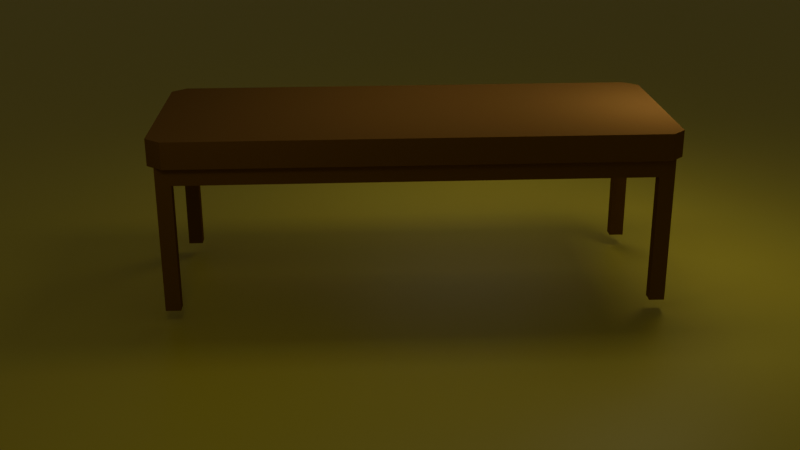 # Source: table.blend  (saved by Blender 4.0.36; exported with 4.5.12 LTS)
import bpy
from mathutils import Matrix  # noqa: F401  (used for matrix-valued properties, if any)

bpy.ops.wm.read_factory_settings(use_empty=True)
scene = bpy.context.scene
scene.name = 'Scene'

# ---- collections
col_collection = bpy.data.collections.new('Collection'); scene.collection.children.link(col_collection)

# ---- materials (node trees are filled in below, after node groups)
mat_material_001 = bpy.data.materials.new('Material.001')
mat_material_001.diffuse_color = (0.2767, 0.1354, 0.0331, 1.0)
mat_material_001.roughness = 0.0
mat_material_001.specular_intensity = 0.0
mat_material_002 = bpy.data.materials.new('Material.002')
mat_material_003 = bpy.data.materials.new('Material.003')

# ---- material node trees
mat_material_002.use_nodes = True; mat_material_002.node_tree.nodes.clear()
_N = mat_material_002.node_tree.nodes; _L = mat_material_002.node_tree.links
n0 = _N.new('ShaderNodeBsdfPrincipled'); n0.name = 'Principled BSDF'; n0.location = (10, 300)
n0.inputs[3].default_value = 1.45
n1 = _N.new('ShaderNodeOutputMaterial'); n1.name = 'Material Output'; n1.location = (300, 300)
_L.new(n0.outputs[0], n1.inputs[0])
n1.is_active_output = True
mat_material_003.use_nodes = True; mat_material_003.node_tree.nodes.clear()
_N = mat_material_003.node_tree.nodes; _L = mat_material_003.node_tree.links
n0 = _N.new('ShaderNodeBsdfPrincipled'); n0.name = 'Principled BSDF'; n0.location = (10, 300)
n0.inputs[0].default_value = (0.8, 0.6588, 0.061, 1.0)
n0.inputs[3].default_value = 1.45
n1 = _N.new('ShaderNodeOutputMaterial'); n1.name = 'Material Output'; n1.location = (300, 300)
_L.new(n0.outputs[0], n1.inputs[0])
n1.is_active_output = True

# ---- world
world_world = bpy.data.worlds.new('World'); scene.world = world_world
world_world.use_nodes = True; world_world.node_tree.nodes.clear()
_N = world_world.node_tree.nodes; _L = world_world.node_tree.links
n0 = _N.new('ShaderNodeOutputWorld'); n0.name = 'World Output'; n0.location = (300, 300)
n1 = _N.new('ShaderNodeBackground'); n1.name = 'Background'; n1.location = (10, 300)
n1.inputs[0].default_value = (0.05088, 0.05088, 0.05088, 1.0)
_L.new(n1.outputs[0], n0.inputs[0])
n0.is_active_output = True
world_world.color = (0.05088, 0.05088, 0.05088)
world_world.use_sun_shadow = False
world_world.sun_shadow_jitter_overblur = 0.0

# ---- cameras
cam_camera_001 = bpy.data.cameras.new('Camera.001')

# ---- lights
light_area = bpy.data.lights.new('Area', 'AREA')
light_area.transmission_factor = 0.0
light_area.energy = 12.9
light_area.shadow_maximum_resolution = 0.006
light_area.use_absolute_resolution = True
light_area.shape = 'RECTANGLE'
light_area.size = 2.26
light_area.size_y = 1.0
light_area.cycles.is_caustics_light = True
light_area_001 = bpy.data.lights.new('Area.001', 'AREA')
light_area_001.transmission_factor = 0.0
light_area_001.shadow_maximum_resolution = 0.006
light_area_001.use_absolute_resolution = True
light_area_001.size = 2.489
light_area_001.size_y = 1.0
light_point = bpy.data.lights.new('Point', 'POINT')
light_point.transmission_factor = 0.0
light_point.use_soft_falloff = False
light_point.shadow_soft_size = 0.2771
light_point.shadow_maximum_resolution = 0.006
light_point.use_absolute_resolution = True
light_area_002 = bpy.data.lights.new('Area.002', 'AREA')
light_area_002.transmission_factor = 0.0
light_area_002.shadow_maximum_resolution = 0.006
light_area_002.use_absolute_resolution = True
light_area_002.size = 1.0
light_area_002.size_y = 1.0

# ---- meshes
me_cube_001 = bpy.data.meshes.new('Cube.001')
me_cube_001.from_pydata([(-2.503, -0.9631, -0.1347), (-2.503, 0.9631, -0.1347), (2.503, -0.9631, -0.1347), (2.503, 0.9631, -0.1347), (-2.503, 0.9631, -0.3193), (-2.503, -0.9631, -0.3193), (2.503, 0.9631, -0.3193), (2.503, -0.9631, -0.3193), (2.418, 1.035, -0.1347), (-2.418, 1.035, -0.1347), (-2.418, 1.035, 0.1347), (2.418, 1.035, 0.1347), (-2.418, -1.035, -0.1347), (2.418, -1.035, -0.1347), (2.418, -1.035, 0.1347), (-2.418, -1.035, 0.1347), (2.35, 0.9631, -0.1347), (-2.35, 0.9631, -0.1347), (-2.35, -0.9631, -0.1347), (2.35, -0.9631, -0.1347), (2.35, 0.9631, -0.3193), (-2.35, 0.9631, -0.3193), (-2.35, -0.9631, -0.3193), (2.35, -0.9631, -0.3193), (-2.576, 0.8994, -0.1347), (-2.576, -0.8994, -0.1347), (-2.576, -0.8994, 0.1347), (-2.576, 0.8994, 0.1347), (2.576, -0.8994, -0.1347), (2.576, 0.8994, -0.1347), (2.576, 0.8994, 0.1347), (2.576, -0.8994, 0.1347), (-2.503, 0.8365, -0.1347), (-2.503, -0.8365, -0.1347), (2.503, -0.8365, -0.1347), (2.503, 0.8365, -0.1347), (-2.503, 0.8365, -0.3193), (-2.503, -0.8365, -0.3193), (2.503, -0.8365, -0.3193), (2.503, 0.8365, -0.3193), (-2.35, 0.8365, -0.3193), (-2.35, -0.8365, -0.3193), (2.35, 0.8365, -0.3193), (2.35, -0.8365, -0.3193), (2.418, 0.8994, 0.1347), (2.418, -0.8994, 0.1347), (-2.418, 0.8994, 0.1347), (-2.418, -0.8994, 0.1347), (-2.503, -0.8365, -1.469), (-2.503, -0.9631, -1.469), (-2.35, 0.9631, -1.469), (-2.503, 0.9631, -1.469), (2.503, 0.8365, -1.469), (2.503, 0.9631, -1.469), (2.35, -0.9631, -1.469), (2.503, -0.9631, -1.469), (2.35, 0.9631, -1.469), (-2.35, -0.9631, -1.469), (-2.35, -0.8365, -1.469), (2.35, -0.8365, -1.469), (-2.503, 0.8365, -1.469), (2.503, -0.8365, -1.469), (-2.35, 0.8365, -1.469), (2.35, 0.8365, -1.469), (-2.503, -0.8365, -1.628), (-2.503, -0.9631, -1.628), (-2.35, 0.9631, -1.628), (-2.503, 0.9631, -1.628), (2.503, 0.8365, -1.628), (2.503, 0.9631, -1.628), (2.35, -0.9631, -1.628), (2.503, -0.9631, -1.628), (2.35, 0.9631, -1.628), (-2.35, -0.9631, -1.628), (-2.35, -0.8365, -1.628), (2.35, -0.8365, -1.628), (-2.503, 0.8365, -1.628), (2.503, -0.8365, -1.628), (-2.35, 0.8365, -1.628), (2.35, 0.8365, -1.628), (-2.576, 0.5397, -0.1347), (-2.576, 0.1799, -0.1347), (-2.576, -0.1799, -0.1347), (-2.576, -0.5397, -0.1347), (-2.576, -0.5397, 0.1347), (-2.576, -0.1799, 0.1347), (-2.576, 0.1799, 0.1347), (-2.576, 0.5397, 0.1347), (2.576, -0.5397, -0.1347), (2.576, -0.1799, -0.1347), (2.576, 0.1799, -0.1347), (2.576, 0.5397, -0.1347), (2.576, 0.5397, 0.1347), (2.576, 0.1799, 0.1347), (2.576, -0.1799, 0.1347), (2.576, -0.5397, 0.1347), (-2.503, 0.5271, -0.1347), (-2.503, 0.1925, -0.1347), (-2.503, -0.1421, -0.1347), (-2.503, -0.4768, -0.1347), (2.503, -0.4768, -0.1347), (2.503, -0.1421, -0.1347), (2.503, 0.1925, -0.1347), (2.503, 0.5271, -0.1347), (-2.503, 0.5271, -0.3193), (-2.503, 0.1925, -0.3193), (-2.503, -0.1421, -0.3193), (-2.503, -0.4768, -0.3193), (2.503, -0.4768, -0.3193), (2.503, -0.1421, -0.3193), (2.503, 0.1925, -0.3193), (2.503, 0.5271, -0.3193), (-2.35, 0.5271, -0.3193), (-2.35, 0.1925, -0.3193), (-2.35, -0.1421, -0.3193), (-2.35, -0.4768, -0.3193), (2.35, 0.5271, -0.3193), (2.35, 0.1925, -0.3193), (2.35, -0.1421, -0.3193), (2.35, -0.4768, -0.3193), (2.418, 0.5397, 0.1347), (2.418, 0.1799, 0.1347), (2.418, -0.1799, 0.1347), (2.418, -0.5397, 0.1347), (-2.418, 0.5397, 0.1347), (-2.418, 0.1799, 0.1347), (-2.418, -0.1799, 0.1347), (-2.418, -0.5397, 0.1347), (-2.576, -0.8994, 0.1347), (-2.424, -1.035, 0.1347), (-2.424, -1.035, -0.1347), (-2.576, -0.8994, -0.1347), (-2.503, -0.9631, -0.1347), (-2.442, 1.035, 0.1347), (-2.576, 0.9021, 0.1347), (-2.576, 0.9021, -0.1347), (-2.442, 1.035, -0.1347), (-2.503, 0.9631, -0.1347), (2.431, -1.035, 0.1347), (2.576, -0.8994, 0.1347), (2.576, -0.8994, -0.1347), (2.431, -1.035, -0.1347), (2.503, -0.9631, -0.1347), (2.576, 0.8994, 0.1347), (2.418, 1.035, 0.1347), (2.418, 1.035, -0.1347), (2.576, 0.8994, -0.1347), (2.503, 0.9631, -0.1347)], [], [(136, 133, 10, 9), (146, 143, 30, 29), (141, 138, 14, 13), (47, 26, 128, 129, 15), (18, 0, 5, 22), (33, 0, 132, 131, 25), (0, 18, 12, 130, 132), (1, 32, 24, 135, 137), (3, 16, 8, 145, 147), (2, 34, 28, 140, 142), (39, 42, 63, 52), (16, 3, 6, 20), (34, 2, 7, 38), (32, 1, 4, 36), (1, 17, 21, 4), (17, 16, 20, 21), (4, 21, 50, 51), (41, 43, 23, 22), (18, 19, 13, 12), (16, 17, 9, 8), (28, 31, 139, 140), (45, 47, 15, 14), (2, 19, 23, 7), (19, 18, 22, 23), (19, 2, 142, 141, 13), (13, 14, 15, 12), (17, 1, 137, 136, 9), (9, 10, 11, 8), (11, 10, 46, 44), (123, 127, 47, 45), (8, 11, 144, 145), (95, 123, 45, 31), (21, 20, 42, 40), (115, 119, 43, 41), (36, 4, 51, 60), (107, 115, 41, 37), (0, 33, 37, 5), (96, 32, 36, 104), (3, 35, 39, 6), (100, 34, 38, 108), (5, 37, 48, 49), (119, 108, 38, 43), (103, 35, 29, 91), (99, 33, 25, 83), (24, 27, 134, 135), (127, 84, 26, 47), (35, 3, 147, 146, 29), (88, 95, 31, 28), (12, 15, 129, 130), (80, 87, 27, 24), (50, 62, 78, 66), (53, 52, 68, 69), (61, 55, 71, 77), (51, 50, 66, 67), (6, 39, 52, 53), (38, 7, 55, 61), (43, 38, 61, 59), (7, 23, 54, 55), (40, 36, 60, 62), (41, 22, 57, 58), (21, 40, 62, 50), (37, 41, 58, 48), (23, 43, 59, 54), (20, 6, 53, 56), (42, 20, 56, 63), (22, 5, 49, 57), (75, 77, 71, 70), (64, 74, 73, 65), (67, 66, 78, 76), (72, 69, 68, 79), (55, 54, 70, 71), (63, 56, 72, 79), (56, 53, 69, 72), (62, 60, 76, 78), (57, 49, 65, 73), (48, 58, 74, 64), (58, 57, 73, 74), (52, 63, 79, 68), (54, 59, 75, 70), (49, 48, 64, 65), (59, 61, 77, 75), (60, 51, 67, 76), (25, 26, 84, 83), (83, 84, 85, 82), (82, 85, 86, 81), (81, 86, 87, 80), (29, 30, 92, 91), (91, 92, 93, 90), (90, 93, 94, 89), (89, 94, 95, 88), (46, 27, 87, 124), (124, 87, 86, 125), (125, 86, 85, 126), (126, 85, 84, 127), (32, 96, 80, 24), (96, 97, 81, 80), (97, 98, 82, 81), (98, 99, 83, 82), (34, 100, 88, 28), (100, 101, 89, 88), (101, 102, 90, 89), (102, 103, 91, 90), (42, 39, 111, 116), (116, 111, 110, 117), (117, 110, 109, 118), (118, 109, 108, 119), (35, 103, 111, 39), (103, 102, 110, 111), (102, 101, 109, 110), (101, 100, 108, 109), (33, 99, 107, 37), (99, 98, 106, 107), (98, 97, 105, 106), (97, 96, 104, 105), (36, 40, 112, 104), (104, 112, 113, 105), (105, 113, 114, 106), (106, 114, 115, 107), (40, 42, 116, 112), (112, 116, 117, 113), (113, 117, 118, 114), (114, 118, 119, 115), (30, 44, 120, 92), (92, 120, 121, 93), (93, 121, 122, 94), (94, 122, 123, 95), (44, 46, 124, 120), (120, 124, 125, 121), (121, 125, 126, 122), (122, 126, 127, 123), (130, 131, 132), (130, 129, 128, 131), (131, 128, 26, 25), (135, 136, 137), (133, 136, 135, 134), (10, 133, 134, 27, 46), (140, 141, 142), (138, 141, 140, 139), (31, 45, 14, 138, 139), (145, 146, 147), (143, 146, 145, 144), (143, 144, 11, 44, 30)])
_uv = me_cube_001.uv_layers.new(name='UVMap')
_uv.uv.foreach_set('vector', [0.375, 0.3205, 0.625, 0.3205, 0.625, 0.3333, 0.375, 0.3333, 0.375, 0.5833, 0.625, 0.5833, 0.625, 0.5833, 0.375, 0.5833, 0.375, 0.8265, 0.625, 0.8265, 0.625, 0.8333, 0.375, 0.8333, 0.7917, 0.6667, 0.875, 0.6667, 0.875, 0.6667, 0.7947, 0.75, 0.7917, 0.75, 0.2095, 0.7413, 0.1285, 0.7413, 0.1285, 0.7413, 0.2095, 0.7413, 0.1285, 0.6638, 0.1285, 0.7413, 0.1285, 0.7413, 0.125, 0.6667, 0.125, 0.6667, 0.1285, 0.7413, 0.2095, 0.7413, 0.2083, 0.75, 0.2053, 0.75, 0.1285, 0.7413, 0.1285, 0.5087, 0.1285, 0.5862, 0.125, 0.5833, 0.125, 0.5817, 0.1285, 0.5087, 0.3715, 0.5087, 0.2905, 0.5087, 0.2917, 0.5, 0.2917, 0.5, 0.3715, 0.5087, 0.3715, 0.7413, 0.3715, 0.6638, 0.375, 0.6667, 0.375, 0.6667, 0.3715, 0.7413, 0.3715, 0.5862, 0.2905, 0.5862, 0.2905, 0.5862, 0.3715, 0.5862, 0.2905, 0.5087, 0.3715, 0.5087, 0.3715, 0.5087, 0.2905, 0.5087, 0.3715, 0.6638, 0.3715, 0.7413, 0.3715, 0.7413, 0.3715, 0.6638, 0.1285, 0.5862, 0.1285, 0.5087, 0.1285, 0.5087, 0.1285, 0.5862, 0.1285, 0.5087, 0.2095, 0.5087, 0.2095, 0.5087, 0.1285, 0.5087, 0.2095, 0.5087, 0.2905, 0.5087, 0.2905, 0.5087, 0.2095, 0.5087, 0.1285, 0.5087, 0.2095, 0.5087, 0.2095, 0.5087, 0.1285, 0.5087, 0.2095, 0.6638, 0.2905, 0.6638, 0.2905, 0.7413, 0.2095, 0.7413, 0.2095, 0.7413, 0.2905, 0.7413, 0.2917, 0.75, 0.2083, 0.75, 0.2905, 0.5087, 0.2095, 0.5087, 0.2083, 0.5, 0.2917, 0.5, 0.375, 0.6667, 0.625, 0.6667, 0.625, 0.6667, 0.375, 0.6667, 0.7083, 0.6667, 0.7917, 0.6667, 0.7917, 0.75, 0.7083, 0.75, 0.3715, 0.7413, 0.2905, 0.7413, 0.2905, 0.7413, 0.3715, 0.7413, 0.2905, 0.7413, 0.2095, 0.7413, 0.2095, 0.7413, 0.2905, 0.7413, 0.2905, 0.7413, 0.3715, 0.7413, 0.3715, 0.7413, 0.2985, 0.75, 0.2917, 0.75, 0.375, 0.8333, 0.625, 0.8333, 0.625, 0.9167, 0.375, 0.9167, 0.2095, 0.5087, 0.1285, 0.5087, 0.1285, 0.5087, 0.1955, 0.5, 0.2083, 0.5, 0.375, 0.3333, 0.625, 0.3333, 0.625, 0.4167, 0.375, 0.4167, 0.7083, 0.5, 0.7917, 0.5, 0.7917, 0.5833, 0.7083, 0.5833, 0.7083, 0.65, 0.7917, 0.65, 0.7917, 0.6667, 0.7083, 0.6667, 0.375, 0.4167, 0.625, 0.4167, 0.625, 0.4167, 0.375, 0.4167, 0.625, 0.65, 0.7083, 0.65, 0.7083, 0.6667, 0.625, 0.6667, 0.2095, 0.5087, 0.2905, 0.5087, 0.2905, 0.5862, 0.2095, 0.5862, 0.2095, 0.6471, 0.2905, 0.6471, 0.2905, 0.6638, 0.2095, 0.6638, 0.1285, 0.5862, 0.1285, 0.5087, 0.1285, 0.5087, 0.1285, 0.5862, 0.1285, 0.6471, 0.2095, 0.6471, 0.2095, 0.6638, 0.1285, 0.6638, 0.1285, 0.7413, 0.1285, 0.6638, 0.1285, 0.6638, 0.1285, 0.7413, 0.1285, 0.6006, 0.1285, 0.5862, 0.1285, 0.5862, 0.1285, 0.6006, 0.3715, 0.5087, 0.3715, 0.5862, 0.3715, 0.5862, 0.3715, 0.5087, 0.3715, 0.6471, 0.3715, 0.6638, 0.3715, 0.6638, 0.3715, 0.6471, 0.1285, 0.7413, 0.1285, 0.6638, 0.1285, 0.6638, 0.1285, 0.7413, 0.2905, 0.6471, 0.3715, 0.6471, 0.3715, 0.6638, 0.2905, 0.6638, 0.3715, 0.6006, 0.3715, 0.5862, 0.375, 0.5833, 0.375, 0.6, 0.1285, 0.6471, 0.1285, 0.6638, 0.125, 0.6667, 0.125, 0.65, 0.375, 0.1667, 0.625, 0.1667, 0.625, 0.1683, 0.375, 0.1683, 0.7917, 0.65, 0.875, 0.65, 0.875, 0.6667, 0.7917, 0.6667, 0.3715, 0.5862, 0.3715, 0.5087, 0.3715, 0.5087, 0.375, 0.5833, 0.375, 0.5833, 0.375, 0.65, 0.625, 0.65, 0.625, 0.6667, 0.375, 0.6667, 0.375, 0.9167, 0.625, 0.9167, 0.625, 0.9197, 0.375, 0.9197, 0.375, 0.15, 0.625, 0.15, 0.625, 0.1667, 0.375, 0.1667, 0.2095, 0.5087, 0.2095, 0.5862, 0.2095, 0.5862, 0.2095, 0.5087, 0.3715, 0.5087, 0.3715, 0.5862, 0.3715, 0.5862, 0.3715, 0.5087, 0.3715, 0.6638, 0.3715, 0.7413, 0.3715, 0.7413, 0.3715, 0.6638, 0.1285, 0.5087, 0.2095, 0.5087, 0.2095, 0.5087, 0.1285, 0.5087, 0.3715, 0.5087, 0.3715, 0.5862, 0.3715, 0.5862, 0.3715, 0.5087, 0.3715, 0.6638, 0.3715, 0.7413, 0.3715, 0.7413, 0.3715, 0.6638, 0.2905, 0.6638, 0.3715, 0.6638, 0.3715, 0.6638, 0.2905, 0.6638, 0.3715, 0.7413, 0.2905, 0.7413, 0.2905, 0.7413, 0.3715, 0.7413, 0.2095, 0.5862, 0.1285, 0.5862, 0.1285, 0.5862, 0.2095, 0.5862, 0.2095, 0.6638, 0.2095, 0.7413, 0.2095, 0.7413, 0.2095, 0.6638, 0.2095, 0.5087, 0.2095, 0.5862, 0.2095, 0.5862, 0.2095, 0.5087, 0.1285, 0.6638, 0.2095, 0.6638, 0.2095, 0.6638, 0.1285, 0.6638, 0.2905, 0.7413, 0.2905, 0.6638, 0.2905, 0.6638, 0.2905, 0.7413, 0.2905, 0.5087, 0.3715, 0.5087, 0.3715, 0.5087, 0.2905, 0.5087, 0.2905, 0.5862, 0.2905, 0.5087, 0.2905, 0.5087, 0.2905, 0.5862, 0.2095, 0.7413, 0.1285, 0.7413, 0.1285, 0.7413, 0.2095, 0.7413, 0.2905, 0.6638, 0.3715, 0.6638, 0.3715, 0.7413, 0.2905, 0.7413, 0.1285, 0.6638, 0.2095, 0.6638, 0.2095, 0.7413, 0.1285, 0.7413, 0.1285, 0.5087, 0.2095, 0.5087, 0.2095, 0.5862, 0.1285, 0.5862, 0.2905, 0.5087, 0.3715, 0.5087, 0.3715, 0.5862, 0.2905, 0.5862, 0.3715, 0.7413, 0.2905, 0.7413, 0.2905, 0.7413, 0.3715, 0.7413, 0.2905, 0.5862, 0.2905, 0.5087, 0.2905, 0.5087, 0.2905, 0.5862, 0.2905, 0.5087, 0.3715, 0.5087, 0.3715, 0.5087, 0.2905, 0.5087, 0.2095, 0.5862, 0.1285, 0.5862, 0.1285, 0.5862, 0.2095, 0.5862, 0.2095, 0.7413, 0.1285, 0.7413, 0.1285, 0.7413, 0.2095, 0.7413, 0.1285, 0.6638, 0.2095, 0.6638, 0.2095, 0.6638, 0.1285, 0.6638, 0.2095, 0.6638, 0.2095, 0.7413, 0.2095, 0.7413, 0.2095, 0.6638, 0.3715, 0.5862, 0.2905, 0.5862, 0.2905, 0.5862, 0.3715, 0.5862, 0.2905, 0.7413, 0.2905, 0.6638, 0.2905, 0.6638, 0.2905, 0.7413, 0.1285, 0.7413, 0.1285, 0.6638, 0.1285, 0.6638, 0.1285, 0.7413, 0.2905, 0.6638, 0.3715, 0.6638, 0.3715, 0.6638, 0.2905, 0.6638, 0.1285, 0.5862, 0.1285, 0.5087, 0.1285, 0.5087, 0.1285, 0.5862, 0.375, 0.08333, 0.625, 0.08333, 0.625, 0.1, 0.375, 0.1, 0.375, 0.1, 0.625, 0.1, 0.625, 0.1167, 0.375, 0.1167, 0.375, 0.1167, 0.625, 0.1167, 0.625, 0.1333, 0.375, 0.1333, 0.375, 0.1333, 0.625, 0.1333, 0.625, 0.15, 0.375, 0.15, 0.375, 0.5833, 0.625, 0.5833, 0.625, 0.6, 0.375, 0.6, 0.375, 0.6, 0.625, 0.6, 0.625, 0.6167, 0.375, 0.6167, 0.375, 0.6167, 0.625, 0.6167, 0.625, 0.6333, 0.375, 0.6333, 0.375, 0.6333, 0.625, 0.6333, 0.625, 0.65, 0.375, 0.65, 0.7917, 0.5833, 0.875, 0.5833, 0.875, 0.6, 0.7917, 0.6, 0.7917, 0.6, 0.875, 0.6, 0.875, 0.6167, 0.7917, 0.6167, 0.7917, 0.6167, 0.875, 0.6167, 0.875, 0.6333, 0.7917, 0.6333, 0.7917, 0.6333, 0.875, 0.6333, 0.875, 0.65, 0.7917, 0.65, 0.1285, 0.5862, 0.1285, 0.6006, 0.125, 0.6, 0.125, 0.5833, 0.1285, 0.6006, 0.1285, 0.6161, 0.125, 0.6167, 0.125, 0.6, 0.1285, 0.6161, 0.1285, 0.6316, 0.125, 0.6333, 0.125, 0.6167, 0.1285, 0.6316, 0.1285, 0.6471, 0.125, 0.65, 0.125, 0.6333, 0.3715, 0.6638, 0.3715, 0.6471, 0.375, 0.65, 0.375, 0.6667, 0.3715, 0.6471, 0.3715, 0.6316, 0.375, 0.6333, 0.375, 0.65, 0.3715, 0.6316, 0.3715, 0.6161, 0.375, 0.6167, 0.375, 0.6333, 0.3715, 0.6161, 0.3715, 0.6006, 0.375, 0.6, 0.375, 0.6167, 0.2905, 0.5862, 0.3715, 0.5862, 0.3715, 0.6006, 0.2905, 0.6006, 0.2905, 0.6006, 0.3715, 0.6006, 0.3715, 0.6161, 0.2905, 0.6161, 0.2905, 0.6161, 0.3715, 0.6161, 0.3715, 0.6316, 0.2905, 0.6316, 0.2905, 0.6316, 0.3715, 0.6316, 0.3715, 0.6471, 0.2905, 0.6471, 0.3715, 0.5862, 0.3715, 0.6006, 0.3715, 0.6006, 0.3715, 0.5862, 0.3715, 0.6006, 0.3715, 0.6161, 0.3715, 0.6161, 0.3715, 0.6006, 0.3715, 0.6161, 0.3715, 0.6316, 0.3715, 0.6316, 0.3715, 0.6161, 0.3715, 0.6316, 0.3715, 0.6471, 0.3715, 0.6471, 0.3715, 0.6316, 0.1285, 0.6638, 0.1285, 0.6471, 0.1285, 0.6471, 0.1285, 0.6638, 0.1285, 0.6471, 0.1285, 0.6316, 0.1285, 0.6316, 0.1285, 0.6471, 0.1285, 0.6316, 0.1285, 0.6161, 0.1285, 0.6161, 0.1285, 0.6316, 0.1285, 0.6161, 0.1285, 0.6006, 0.1285, 0.6006, 0.1285, 0.6161, 0.1285, 0.5862, 0.2095, 0.5862, 0.2095, 0.6006, 0.1285, 0.6006, 0.1285, 0.6006, 0.2095, 0.6006, 0.2095, 0.6161, 0.1285, 0.6161, 0.1285, 0.6161, 0.2095, 0.6161, 0.2095, 0.6316, 0.1285, 0.6316, 0.1285, 0.6316, 0.2095, 0.6316, 0.2095, 0.6471, 0.1285, 0.6471, 0.2095, 0.5862, 0.2905, 0.5862, 0.2905, 0.6006, 0.2095, 0.6006, 0.2095, 0.6006, 0.2905, 0.6006, 0.2905, 0.6161, 0.2095, 0.6161, 0.2095, 0.6161, 0.2905, 0.6161, 0.2905, 0.6316, 0.2095, 0.6316, 0.2095, 0.6316, 0.2905, 0.6316, 0.2905, 0.6471, 0.2095, 0.6471, 0.625, 0.5833, 0.7083, 0.5833, 0.7083, 0.6, 0.625, 0.6, 0.625, 0.6, 0.7083, 0.6, 0.7083, 0.6167, 0.625, 0.6167, 0.625, 0.6167, 0.7083, 0.6167, 0.7083, 0.6333, 0.625, 0.6333, 0.625, 0.6333, 0.7083, 0.6333, 0.7083, 0.65, 0.625, 0.65, 0.7083, 0.5833, 0.7917, 0.5833, 0.7917, 0.6, 0.7083, 0.6, 0.7083, 0.6, 0.7917, 0.6, 0.7917, 0.6167, 0.7083, 0.6167, 0.7083, 0.6167, 0.7917, 0.6167, 0.7917, 0.6333, 0.7083, 0.6333, 0.7083, 0.6333, 0.7917, 0.6333, 0.7917, 0.65, 0.7083, 0.65, 0.2053, 0.75, 0.1283, 0.7418, 0.1285, 0.7413, 0.375, 0.0, 0.625, 0.0, 0.625, 0.08333, 0.375, 0.08333, 0.375, 0.08333, 0.625, 0.08333, 0.625, 0.08333, 0.375, 0.08333, 0.125, 0.5817, 0.1282, 0.5081, 0.1285, 0.5087, 0.625, 0.3205, 0.375, 0.3205, 0.375, 0.1683, 0.625, 0.1683, 0.7917, 0.5, 0.8045, 0.5, 0.875, 0.5817, 0.875, 0.5833, 0.7917, 0.5833, 0.3717, 0.7418, 0.2985, 0.75, 0.3715, 0.7413, 0.625, 0.8265, 0.375, 0.8265, 0.375, 0.6667, 0.625, 0.6667, 0.625, 0.6667, 0.7083, 0.6667, 0.7083, 0.75, 0.7015, 0.75, 0.625, 0.6667, 0.2917, 0.5, 0.3717, 0.5082, 0.3715, 0.5087, 0.625, 0.5833, 0.375, 0.5833, 0.375, 0.4167, 0.625, 0.4167, 0.625, 0.5833, 0.7083, 0.5, 0.7083, 0.5, 0.7083, 0.5833, 0.625, 0.5833])
me_cube_001.materials.append(mat_material_001)
me_cube_001.materials.append(mat_material_002)
me_cube_001.update()
me_plane_001 = bpy.data.meshes.new('Plane.001')
me_plane_001.from_pydata([(-1.0, -1.0, 0.0), (1.0, -1.0, 0.0), (-1.0, 1.0, 0.0), (1.0, 1.0, 0.0)], [], [(0, 1, 3, 2)])
_uv = me_plane_001.uv_layers.new(name='UVMap')
_uv.uv.foreach_set('vector', [0.0, 0.0, 1.0, 0.0, 1.0, 1.0, 0.0, 1.0])
me_plane_001.materials.append(mat_material_003)
me_plane_001.update()

# ---- objects
ob_cube = bpy.data.objects.new('Cube', me_cube_001)
ob_plane = bpy.data.objects.new('Plane', me_plane_001)
ob_camera = bpy.data.objects.new('Camera', cam_camera_001)
ob_area = bpy.data.objects.new('Area', light_area)
ob_area_001 = bpy.data.objects.new('Area.001', light_area_001)
ob_point = bpy.data.objects.new('Point', light_point)
ob_area_002 = bpy.data.objects.new('Area.002', light_area_002)

# ---- transforms, parenting, visibility, modifiers, constraints
ob_cube.location = (0.6021, 0.0, 1.78)
ob_plane.location = (0.6021, 0.0, 0.0192)
ob_plane.scale = (31.38, 34.97, 1.0)
ob_camera.location = (1.23, 11.06, 4.901)
ob_camera.rotation_euler = (1.204, 0.003422, 3.095)
ob_area.location = (0.0, 0.0, 4.85)
ob_area_001.location = (-0.375, -3.419, 3.599)
ob_area_001.rotation_euler = (0.8717, -0.0, 0.0)
ob_point.location = (2.837, 3.09, 3.505)
ob_area_002.location = (-2.138, 0.0, 3.149)

# ---- collection membership
col_collection.objects.link(ob_cube)
col_collection.objects.link(ob_plane)
col_collection.objects.link(ob_camera)
col_collection.objects.link(ob_area)
col_collection.objects.link(ob_area_001)
col_collection.objects.link(ob_point)
col_collection.objects.link(ob_area_002)

# ---- scene / render settings (as saved in the file)
scene.camera = ob_camera
scene.frame_start = 1; scene.frame_end = 250; scene.frame_set(1)
scene.render.engine = 'CYCLES'
scene.cycles.sampling_pattern = 'TABULATED_SOBOL'
bpy.context.view_layer.update()
